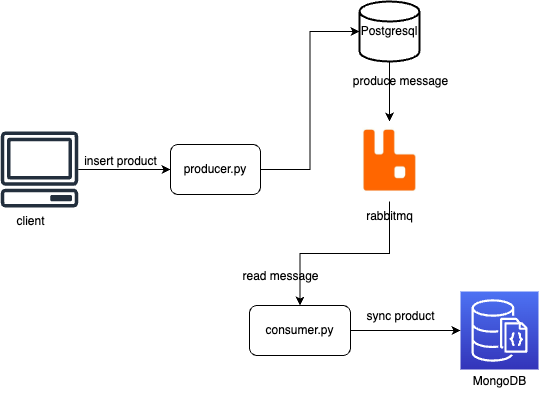

The diagram above was exported from draw.io. Its source (the exported page's mxGraphModel, read from the mxfile embedded in the PNG):
<mxGraphModel dx="1234" dy="655" grid="1" gridSize="10" guides="1" tooltips="1" connect="1" arrows="1" fold="1" page="1" pageScale="1" pageWidth="827" pageHeight="1169" math="0" shadow="0">
  <root>
    <mxCell id="0" />
    <mxCell id="1" parent="0" />
    <mxCell id="tsqGCBvWsaWL1xV9nnxF-2" value="" style="sketch=0;points=[[0,0,0],[0.25,0,0],[0.5,0,0],[0.75,0,0],[1,0,0],[0,1,0],[0.25,1,0],[0.5,1,0],[0.75,1,0],[1,1,0],[0,0.25,0],[0,0.5,0],[0,0.75,0],[1,0.25,0],[1,0.5,0],[1,0.75,0]];outlineConnect=0;fontColor=#232F3E;gradientColor=#4D72F3;gradientDirection=north;fillColor=#3334B9;strokeColor=#ffffff;dashed=0;verticalLabelPosition=bottom;verticalAlign=top;align=center;html=1;fontSize=12;fontStyle=0;aspect=fixed;shape=mxgraph.aws4.resourceIcon;resIcon=mxgraph.aws4.documentdb_with_mongodb_compatibility;" vertex="1" parent="1">
      <mxGeometry x="590" y="430" width="78" height="78" as="geometry" />
    </mxCell>
    <mxCell id="tsqGCBvWsaWL1xV9nnxF-13" value="" style="edgeStyle=orthogonalEdgeStyle;rounded=0;orthogonalLoop=1;jettySize=auto;html=1;" edge="1" parent="1" source="tsqGCBvWsaWL1xV9nnxF-3" target="tsqGCBvWsaWL1xV9nnxF-8">
      <mxGeometry relative="1" as="geometry" />
    </mxCell>
    <mxCell id="tsqGCBvWsaWL1xV9nnxF-3" value="Postgresql" style="strokeWidth=2;html=1;shape=mxgraph.flowchart.database;whiteSpace=wrap;" vertex="1" parent="1">
      <mxGeometry x="489" y="140" width="60" height="60" as="geometry" />
    </mxCell>
    <mxCell id="tsqGCBvWsaWL1xV9nnxF-10" style="edgeStyle=orthogonalEdgeStyle;rounded=0;orthogonalLoop=1;jettySize=auto;html=1;entryX=0;entryY=0.5;entryDx=0;entryDy=0;" edge="1" parent="1" source="tsqGCBvWsaWL1xV9nnxF-5" target="tsqGCBvWsaWL1xV9nnxF-7">
      <mxGeometry relative="1" as="geometry" />
    </mxCell>
    <mxCell id="tsqGCBvWsaWL1xV9nnxF-5" value="" style="sketch=0;outlineConnect=0;fontColor=#232F3E;gradientColor=none;fillColor=#232F3D;strokeColor=none;dashed=0;verticalLabelPosition=bottom;verticalAlign=top;align=center;html=1;fontSize=12;fontStyle=0;aspect=fixed;pointerEvents=1;shape=mxgraph.aws4.client;" vertex="1" parent="1">
      <mxGeometry x="130" y="270" width="78" height="76" as="geometry" />
    </mxCell>
    <mxCell id="tsqGCBvWsaWL1xV9nnxF-6" value="client" style="text;html=1;align=center;verticalAlign=middle;resizable=0;points=[];autosize=1;strokeColor=none;fillColor=none;" vertex="1" parent="1">
      <mxGeometry x="135" y="345" width="50" height="30" as="geometry" />
    </mxCell>
    <mxCell id="tsqGCBvWsaWL1xV9nnxF-11" style="edgeStyle=orthogonalEdgeStyle;rounded=0;orthogonalLoop=1;jettySize=auto;html=1;entryX=0;entryY=0.5;entryDx=0;entryDy=0;entryPerimeter=0;" edge="1" parent="1" source="tsqGCBvWsaWL1xV9nnxF-7" target="tsqGCBvWsaWL1xV9nnxF-3">
      <mxGeometry relative="1" as="geometry" />
    </mxCell>
    <mxCell id="tsqGCBvWsaWL1xV9nnxF-7" value="producer.py" style="rounded=1;whiteSpace=wrap;html=1;" vertex="1" parent="1">
      <mxGeometry x="300" y="283" width="90" height="50" as="geometry" />
    </mxCell>
    <mxCell id="tsqGCBvWsaWL1xV9nnxF-16" style="edgeStyle=orthogonalEdgeStyle;rounded=0;orthogonalLoop=1;jettySize=auto;html=1;entryX=0.5;entryY=0;entryDx=0;entryDy=0;" edge="1" parent="1" source="tsqGCBvWsaWL1xV9nnxF-8" target="tsqGCBvWsaWL1xV9nnxF-15">
      <mxGeometry relative="1" as="geometry" />
    </mxCell>
    <mxCell id="tsqGCBvWsaWL1xV9nnxF-8" value="" style="shape=image;imageAspect=0;aspect=fixed;verticalLabelPosition=bottom;verticalAlign=top;image=data:image/jpeg,(base64 omitted: 9772 chars);" vertex="1" parent="1">
      <mxGeometry x="479" y="260" width="80" height="80" as="geometry" />
    </mxCell>
    <mxCell id="tsqGCBvWsaWL1xV9nnxF-9" value="rabbitmq" style="text;html=1;align=center;verticalAlign=middle;resizable=0;points=[];autosize=1;strokeColor=none;fillColor=none;" vertex="1" parent="1">
      <mxGeometry x="484" y="340" width="70" height="30" as="geometry" />
    </mxCell>
    <mxCell id="tsqGCBvWsaWL1xV9nnxF-12" value="insert product" style="text;html=1;align=center;verticalAlign=middle;resizable=0;points=[];autosize=1;strokeColor=none;fillColor=none;" vertex="1" parent="1">
      <mxGeometry x="200" y="285" width="100" height="30" as="geometry" />
    </mxCell>
    <mxCell id="tsqGCBvWsaWL1xV9nnxF-14" value="produce message" style="text;html=1;align=center;verticalAlign=middle;resizable=0;points=[];autosize=1;strokeColor=none;fillColor=none;" vertex="1" parent="1">
      <mxGeometry x="470" y="205" width="120" height="30" as="geometry" />
    </mxCell>
    <mxCell id="tsqGCBvWsaWL1xV9nnxF-17" style="edgeStyle=orthogonalEdgeStyle;rounded=0;orthogonalLoop=1;jettySize=auto;html=1;entryX=0;entryY=0.5;entryDx=0;entryDy=0;entryPerimeter=0;" edge="1" parent="1" source="tsqGCBvWsaWL1xV9nnxF-15" target="tsqGCBvWsaWL1xV9nnxF-2">
      <mxGeometry relative="1" as="geometry" />
    </mxCell>
    <mxCell id="tsqGCBvWsaWL1xV9nnxF-15" value="consumer.py" style="rounded=1;whiteSpace=wrap;html=1;" vertex="1" parent="1">
      <mxGeometry x="379" y="444" width="101" height="50" as="geometry" />
    </mxCell>
    <mxCell id="tsqGCBvWsaWL1xV9nnxF-18" value="MongoDB" style="text;html=1;align=center;verticalAlign=middle;resizable=0;points=[];autosize=1;strokeColor=none;fillColor=none;" vertex="1" parent="1">
      <mxGeometry x="589" y="505" width="80" height="30" as="geometry" />
    </mxCell>
    <mxCell id="tsqGCBvWsaWL1xV9nnxF-21" value="sync product" style="text;html=1;align=center;verticalAlign=middle;resizable=0;points=[];autosize=1;strokeColor=none;fillColor=none;" vertex="1" parent="1">
      <mxGeometry x="485" y="440" width="90" height="30" as="geometry" />
    </mxCell>
    <mxCell id="tsqGCBvWsaWL1xV9nnxF-22" value="read message" style="text;html=1;align=center;verticalAlign=middle;resizable=0;points=[];autosize=1;strokeColor=none;fillColor=none;" vertex="1" parent="1">
      <mxGeometry x="360" y="400" width="100" height="30" as="geometry" />
    </mxCell>
  </root>
</mxGraphModel>